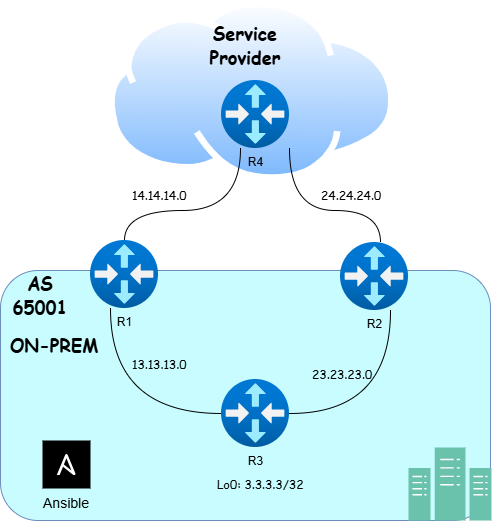

The diagram above was exported from draw.io. Its source (the exported page's mxGraphModel, read from the mxfile embedded in the PNG):
<mxGraphModel dx="1188" dy="648" grid="1" gridSize="10" guides="1" tooltips="1" connect="1" arrows="1" fold="1" page="1" pageScale="1" pageWidth="850" pageHeight="1100" math="0" shadow="0">
  <root>
    <mxCell id="0" />
    <mxCell id="1" parent="0" />
    <mxCell id="KVcQEPVA04IfoFRllavY-5" value="" style="rounded=1;whiteSpace=wrap;html=1;fillColor=#C8FCFF;strokeColor=#6c8ebf;" vertex="1" parent="1">
      <mxGeometry x="30" y="530" width="490" height="250" as="geometry" />
    </mxCell>
    <mxCell id="KVcQEPVA04IfoFRllavY-6" value="" style="sketch=0;pointerEvents=1;shadow=0;dashed=0;html=1;strokeColor=#82b366;fillColor=#6AC2AD;labelPosition=center;verticalLabelPosition=bottom;verticalAlign=top;align=center;outlineConnect=0;shape=mxgraph.veeam2.datacenter;" vertex="1" parent="1">
      <mxGeometry x="438" y="707" width="83" height="73" as="geometry" />
    </mxCell>
    <mxCell id="KVcQEPVA04IfoFRllavY-45" style="edgeStyle=orthogonalEdgeStyle;rounded=0;orthogonalLoop=1;jettySize=auto;html=1;curved=1;endArrow=none;startFill=0;" edge="1" parent="1" source="KVcQEPVA04IfoFRllavY-9" target="KVcQEPVA04IfoFRllavY-41">
      <mxGeometry relative="1" as="geometry">
        <Array as="points">
          <mxPoint x="140" y="673" />
        </Array>
      </mxGeometry>
    </mxCell>
    <mxCell id="KVcQEPVA04IfoFRllavY-9" value="&lt;span style=&quot;text-wrap-mode: wrap;&quot;&gt;R1&lt;/span&gt;" style="image;aspect=fixed;html=1;points=[];align=center;fontSize=12;image=img/lib/azure2/networking/Virtual_Router.svg;fontColor=light-dark(#000000,#000000);labelBackgroundColor=none;" vertex="1" parent="1">
      <mxGeometry x="120" y="500" width="68" height="68" as="geometry" />
    </mxCell>
    <mxCell id="KVcQEPVA04IfoFRllavY-10" value="&lt;span style=&quot;forced-color-adjust: none; font-size: 12px; font-style: normal; font-variant-ligatures: normal; font-variant-caps: normal; font-weight: 400; letter-spacing: normal; orphans: 2; text-align: center; text-indent: 0px; text-transform: none; widows: 2; word-spacing: 0px; -webkit-text-stroke-width: 0px; white-space: normal; text-decoration-thickness: initial; text-decoration-style: initial; text-decoration-color: initial; box-shadow: none !important;&quot;&gt;&lt;font face=&quot;Comic Sans MS&quot;&gt;Lo0: 3.3.3.3/32&lt;/font&gt;&lt;/span&gt;" style="text;whiteSpace=wrap;html=1;fontColor=light-dark(#000000,#000000);labelBackgroundColor=none;" vertex="1" parent="1">
      <mxGeometry x="245" y="730" width="110" height="40" as="geometry" />
    </mxCell>
    <mxCell id="KVcQEPVA04IfoFRllavY-11" value="&lt;font face=&quot;Comic Sans MS&quot;&gt;&lt;b&gt;AS 65001&lt;/b&gt;&lt;/font&gt;" style="text;html=1;align=center;verticalAlign=middle;whiteSpace=wrap;rounded=0;fontSize=18;" vertex="1" parent="1">
      <mxGeometry x="40" y="540" width="60" height="30" as="geometry" />
    </mxCell>
    <mxCell id="KVcQEPVA04IfoFRllavY-21" value="" style="image;aspect=fixed;perimeter=ellipsePerimeter;html=1;align=center;shadow=0;dashed=0;spacingTop=3;image=img/lib/active_directory/internet_cloud.svg;direction=east;" vertex="1" parent="1">
      <mxGeometry x="138.00000000000003" y="260" width="286.9" height="180.75" as="geometry" />
    </mxCell>
    <mxCell id="KVcQEPVA04IfoFRllavY-22" value="&lt;font face=&quot;Comic Sans MS&quot;&gt;&lt;b&gt;Service&lt;br&gt;Provider&lt;/b&gt;&lt;/font&gt;" style="text;html=1;align=center;verticalAlign=middle;whiteSpace=wrap;rounded=0;fontSize=18;" vertex="1" parent="1">
      <mxGeometry x="244.99999999999997" y="290" width="60" height="30" as="geometry" />
    </mxCell>
    <mxCell id="KVcQEPVA04IfoFRllavY-30" value="&lt;font face=&quot;Comic Sans MS&quot;&gt;&lt;b&gt;ON-PREM&lt;/b&gt;&lt;/font&gt;" style="text;html=1;align=center;verticalAlign=middle;whiteSpace=wrap;rounded=0;fontSize=18;" vertex="1" parent="1">
      <mxGeometry x="34" y="590" width="100" height="30" as="geometry" />
    </mxCell>
    <mxCell id="KVcQEPVA04IfoFRllavY-46" style="edgeStyle=orthogonalEdgeStyle;rounded=0;orthogonalLoop=1;jettySize=auto;html=1;endArrow=none;startFill=0;curved=1;" edge="1" parent="1" source="KVcQEPVA04IfoFRllavY-31" target="KVcQEPVA04IfoFRllavY-41">
      <mxGeometry relative="1" as="geometry">
        <Array as="points">
          <mxPoint x="420" y="673" />
        </Array>
      </mxGeometry>
    </mxCell>
    <mxCell id="KVcQEPVA04IfoFRllavY-31" value="&lt;span style=&quot;text-wrap-mode: wrap;&quot;&gt;R2&lt;/span&gt;" style="image;aspect=fixed;html=1;points=[];align=center;fontSize=12;image=img/lib/azure2/networking/Virtual_Router.svg;fontColor=light-dark(#000000,#000000);labelBackgroundColor=none;" vertex="1" parent="1">
      <mxGeometry x="370" y="502" width="68" height="68" as="geometry" />
    </mxCell>
    <mxCell id="KVcQEPVA04IfoFRllavY-37" value="Ansible" style="shape=rect;fillColor=light-dark(#000000, #eb659f);aspect=fixed;resizable=0;labelPosition=center;verticalLabelPosition=bottom;align=center;verticalAlign=top;strokeColor=none;fontSize=14;direction=south;" vertex="1" parent="1">
      <mxGeometry x="72" y="700" width="48" height="48" as="geometry" />
    </mxCell>
    <mxCell id="KVcQEPVA04IfoFRllavY-38" value="" style="fillColor=#ffffff;strokeColor=none;dashed=0;outlineConnect=0;html=1;labelPosition=center;verticalLabelPosition=bottom;verticalAlign=top;part=1;movable=0;resizable=0;rotatable=0;shape=mxgraph.ibm_cloud.logo--ansible-community" vertex="1" parent="KVcQEPVA04IfoFRllavY-37">
      <mxGeometry width="24" height="24" relative="1" as="geometry">
        <mxPoint x="12" y="12" as="offset" />
      </mxGeometry>
    </mxCell>
    <mxCell id="KVcQEPVA04IfoFRllavY-41" value="&lt;span style=&quot;text-wrap-mode: wrap;&quot;&gt;R3&lt;/span&gt;" style="image;aspect=fixed;html=1;points=[];align=center;fontSize=12;image=img/lib/azure2/networking/Virtual_Router.svg;fontColor=light-dark(#000000,#000000);labelBackgroundColor=none;" vertex="1" parent="1">
      <mxGeometry x="251" y="639" width="68" height="68" as="geometry" />
    </mxCell>
    <mxCell id="KVcQEPVA04IfoFRllavY-44" value="&lt;span style=&quot;text-wrap-mode: wrap;&quot;&gt;R4&lt;/span&gt;" style="image;aspect=fixed;html=1;points=[];align=center;fontSize=12;image=img/lib/azure2/networking/Virtual_Router.svg;fontColor=light-dark(#000000,#000000);labelBackgroundColor=none;" vertex="1" parent="1">
      <mxGeometry x="251" y="340" width="68" height="68" as="geometry" />
    </mxCell>
    <mxCell id="KVcQEPVA04IfoFRllavY-47" style="edgeStyle=orthogonalEdgeStyle;rounded=0;orthogonalLoop=1;jettySize=auto;html=1;endArrow=none;startFill=0;curved=1;" edge="1" parent="1" source="KVcQEPVA04IfoFRllavY-31" target="KVcQEPVA04IfoFRllavY-44">
      <mxGeometry relative="1" as="geometry">
        <Array as="points">
          <mxPoint x="410" y="470" />
          <mxPoint x="319" y="470" />
        </Array>
      </mxGeometry>
    </mxCell>
    <mxCell id="KVcQEPVA04IfoFRllavY-48" style="edgeStyle=orthogonalEdgeStyle;rounded=0;orthogonalLoop=1;jettySize=auto;html=1;endArrow=none;startFill=0;curved=1;" edge="1" parent="1" source="KVcQEPVA04IfoFRllavY-9" target="KVcQEPVA04IfoFRllavY-44">
      <mxGeometry relative="1" as="geometry">
        <Array as="points">
          <mxPoint x="154" y="470" />
          <mxPoint x="270" y="470" />
        </Array>
      </mxGeometry>
    </mxCell>
    <mxCell id="KVcQEPVA04IfoFRllavY-49" value="&lt;div style=&quot;text-align: center;&quot;&gt;&lt;span style=&quot;background-color: transparent;&quot;&gt;&lt;font face=&quot;Comic Sans MS&quot;&gt;23.23.23.0&lt;/font&gt;&lt;/span&gt;&lt;/div&gt;" style="text;whiteSpace=wrap;html=1;fontColor=light-dark(#000000,#000000);labelBackgroundColor=none;" vertex="1" parent="1">
      <mxGeometry x="340" y="620" width="110" height="40" as="geometry" />
    </mxCell>
    <mxCell id="KVcQEPVA04IfoFRllavY-50" value="&lt;div style=&quot;text-align: center;&quot;&gt;&lt;span style=&quot;background-color: transparent;&quot;&gt;&lt;font face=&quot;Comic Sans MS&quot;&gt;13.13.13.0&lt;/font&gt;&lt;/span&gt;&lt;/div&gt;" style="text;whiteSpace=wrap;html=1;fontColor=light-dark(#000000,#000000);labelBackgroundColor=none;" vertex="1" parent="1">
      <mxGeometry x="160" y="610" width="110" height="40" as="geometry" />
    </mxCell>
    <mxCell id="KVcQEPVA04IfoFRllavY-51" value="&lt;div style=&quot;text-align: center;&quot;&gt;&lt;span style=&quot;background-color: transparent;&quot;&gt;&lt;font face=&quot;Comic Sans MS&quot;&gt;14.14.14.0&lt;/font&gt;&lt;/span&gt;&lt;/div&gt;" style="text;whiteSpace=wrap;html=1;fontColor=light-dark(#000000,#000000);labelBackgroundColor=none;" vertex="1" parent="1">
      <mxGeometry x="160" y="440.75" width="110" height="40" as="geometry" />
    </mxCell>
    <mxCell id="KVcQEPVA04IfoFRllavY-52" value="&lt;div style=&quot;text-align: center;&quot;&gt;&lt;span style=&quot;background-color: transparent;&quot;&gt;&lt;font face=&quot;Comic Sans MS&quot;&gt;24.24.24.0&lt;/font&gt;&lt;/span&gt;&lt;/div&gt;" style="text;whiteSpace=wrap;html=1;fontColor=light-dark(#000000,#000000);labelBackgroundColor=none;" vertex="1" parent="1">
      <mxGeometry x="349" y="440.75" width="110" height="40" as="geometry" />
    </mxCell>
  </root>
</mxGraphModel>